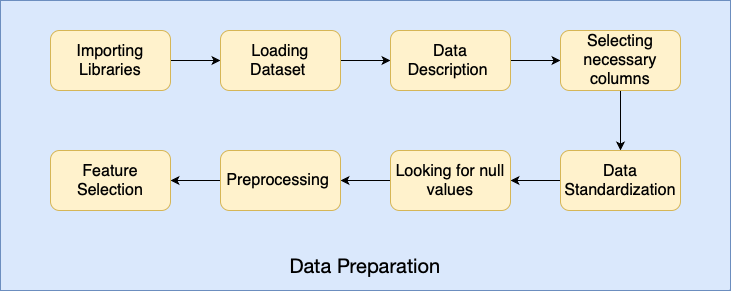

The diagram above was exported from draw.io. Its source (the exported page's mxGraphModel, read from the mxfile embedded in the PNG):
<mxGraphModel dx="954" dy="647" grid="1" gridSize="10" guides="1" tooltips="1" connect="1" arrows="1" fold="1" page="1" pageScale="1" pageWidth="827" pageHeight="1169" math="0" shadow="0">
  <root>
    <mxCell id="0" />
    <mxCell id="1" parent="0" />
    <mxCell id="KgB4Eb6ZOCK__IO6kR_W-16" value="" style="rounded=0;whiteSpace=wrap;html=1;fillColor=#dae8fc;strokeColor=#6c8ebf;" vertex="1" parent="1">
      <mxGeometry x="110" y="530" width="730" height="290" as="geometry" />
    </mxCell>
    <mxCell id="KgB4Eb6ZOCK__IO6kR_W-32" style="edgeStyle=orthogonalEdgeStyle;rounded=0;orthogonalLoop=1;jettySize=auto;html=1;" edge="1" parent="1" source="KgB4Eb6ZOCK__IO6kR_W-33" target="KgB4Eb6ZOCK__IO6kR_W-35">
      <mxGeometry relative="1" as="geometry" />
    </mxCell>
    <mxCell id="KgB4Eb6ZOCK__IO6kR_W-33" value="&lt;font style=&quot;font-size: 16px;&quot;&gt;Importing Libraries&lt;/font&gt;" style="rounded=1;whiteSpace=wrap;html=1;fillColor=#fff2cc;strokeColor=#d6b656;" vertex="1" parent="1">
      <mxGeometry x="160" y="560" width="120" height="60" as="geometry" />
    </mxCell>
    <mxCell id="KgB4Eb6ZOCK__IO6kR_W-34" style="edgeStyle=orthogonalEdgeStyle;rounded=0;orthogonalLoop=1;jettySize=auto;html=1;" edge="1" parent="1" source="KgB4Eb6ZOCK__IO6kR_W-35" target="KgB4Eb6ZOCK__IO6kR_W-37">
      <mxGeometry relative="1" as="geometry" />
    </mxCell>
    <mxCell id="KgB4Eb6ZOCK__IO6kR_W-35" value="&lt;font style=&quot;font-size: 16px;&quot;&gt;Loading Dataset&amp;nbsp;&lt;/font&gt;" style="rounded=1;whiteSpace=wrap;html=1;fillColor=#fff2cc;strokeColor=#d6b656;" vertex="1" parent="1">
      <mxGeometry x="330" y="560" width="120" height="60" as="geometry" />
    </mxCell>
    <mxCell id="KgB4Eb6ZOCK__IO6kR_W-36" style="edgeStyle=orthogonalEdgeStyle;rounded=0;orthogonalLoop=1;jettySize=auto;html=1;" edge="1" parent="1" source="KgB4Eb6ZOCK__IO6kR_W-37" target="KgB4Eb6ZOCK__IO6kR_W-39">
      <mxGeometry relative="1" as="geometry" />
    </mxCell>
    <mxCell id="KgB4Eb6ZOCK__IO6kR_W-37" value="&lt;font style=&quot;font-size: 16px;&quot;&gt;Data Description&amp;nbsp;&lt;/font&gt;" style="rounded=1;whiteSpace=wrap;html=1;fillColor=#fff2cc;strokeColor=#d6b656;" vertex="1" parent="1">
      <mxGeometry x="500" y="560" width="120" height="60" as="geometry" />
    </mxCell>
    <mxCell id="KgB4Eb6ZOCK__IO6kR_W-38" style="edgeStyle=orthogonalEdgeStyle;rounded=0;orthogonalLoop=1;jettySize=auto;html=1;" edge="1" parent="1" source="KgB4Eb6ZOCK__IO6kR_W-39" target="KgB4Eb6ZOCK__IO6kR_W-41">
      <mxGeometry relative="1" as="geometry" />
    </mxCell>
    <mxCell id="KgB4Eb6ZOCK__IO6kR_W-39" value="&lt;font style=&quot;font-size: 16px;&quot;&gt;Selecting necessary columns&lt;/font&gt;" style="rounded=1;whiteSpace=wrap;html=1;fillColor=#fff2cc;strokeColor=#d6b656;" vertex="1" parent="1">
      <mxGeometry x="670" y="560" width="120" height="60" as="geometry" />
    </mxCell>
    <mxCell id="KgB4Eb6ZOCK__IO6kR_W-40" style="edgeStyle=orthogonalEdgeStyle;rounded=0;orthogonalLoop=1;jettySize=auto;html=1;" edge="1" parent="1" source="KgB4Eb6ZOCK__IO6kR_W-41" target="KgB4Eb6ZOCK__IO6kR_W-43">
      <mxGeometry relative="1" as="geometry" />
    </mxCell>
    <mxCell id="KgB4Eb6ZOCK__IO6kR_W-41" value="&lt;font style=&quot;font-size: 16px;&quot;&gt;Data Standardization&lt;/font&gt;" style="rounded=1;whiteSpace=wrap;html=1;fillColor=#fff2cc;strokeColor=#d6b656;" vertex="1" parent="1">
      <mxGeometry x="670" y="680" width="120" height="60" as="geometry" />
    </mxCell>
    <mxCell id="KgB4Eb6ZOCK__IO6kR_W-42" style="edgeStyle=orthogonalEdgeStyle;rounded=0;orthogonalLoop=1;jettySize=auto;html=1;" edge="1" parent="1" source="KgB4Eb6ZOCK__IO6kR_W-43" target="KgB4Eb6ZOCK__IO6kR_W-45">
      <mxGeometry relative="1" as="geometry" />
    </mxCell>
    <mxCell id="KgB4Eb6ZOCK__IO6kR_W-43" value="&lt;font style=&quot;font-size: 16px;&quot;&gt;Looking for null values&lt;/font&gt;" style="rounded=1;whiteSpace=wrap;html=1;fillColor=#fff2cc;strokeColor=#d6b656;" vertex="1" parent="1">
      <mxGeometry x="500" y="680" width="120" height="60" as="geometry" />
    </mxCell>
    <mxCell id="KgB4Eb6ZOCK__IO6kR_W-44" style="edgeStyle=orthogonalEdgeStyle;rounded=0;orthogonalLoop=1;jettySize=auto;html=1;" edge="1" parent="1" source="KgB4Eb6ZOCK__IO6kR_W-45" target="KgB4Eb6ZOCK__IO6kR_W-46">
      <mxGeometry relative="1" as="geometry" />
    </mxCell>
    <mxCell id="KgB4Eb6ZOCK__IO6kR_W-45" value="&lt;font style=&quot;font-size: 16px;&quot;&gt;Preprocessing&amp;nbsp;&lt;/font&gt;" style="rounded=1;whiteSpace=wrap;html=1;fillColor=#fff2cc;strokeColor=#d6b656;" vertex="1" parent="1">
      <mxGeometry x="330" y="680" width="120" height="60" as="geometry" />
    </mxCell>
    <mxCell id="KgB4Eb6ZOCK__IO6kR_W-46" value="&lt;font style=&quot;font-size: 16px;&quot;&gt;Feature Selection&lt;/font&gt;" style="rounded=1;whiteSpace=wrap;html=1;fillColor=#fff2cc;strokeColor=#d6b656;" vertex="1" parent="1">
      <mxGeometry x="160" y="680" width="120" height="60" as="geometry" />
    </mxCell>
    <mxCell id="KgB4Eb6ZOCK__IO6kR_W-47" value="&lt;p style=&quot;margin: 0px; font-style: normal; font-variant-caps: normal; font-stretch: normal; line-height: normal; font-family: &amp;quot;Helvetica Neue&amp;quot;; font-size-adjust: none; font-kerning: auto; font-variant-alternates: normal; font-variant-ligatures: normal; font-variant-numeric: normal; font-variant-east-asian: normal; font-variant-position: normal; font-feature-settings: normal; font-optical-sizing: auto; font-variation-settings: normal;&quot;&gt;&lt;font style=&quot;font-size: 20px;&quot;&gt;Data Preparation&lt;/font&gt;&lt;/p&gt;" style="text;html=1;strokeColor=none;fillColor=none;align=center;verticalAlign=middle;whiteSpace=wrap;rounded=0;" vertex="1" parent="1">
      <mxGeometry x="330" y="780" width="290" height="30" as="geometry" />
    </mxCell>
  </root>
</mxGraphModel>